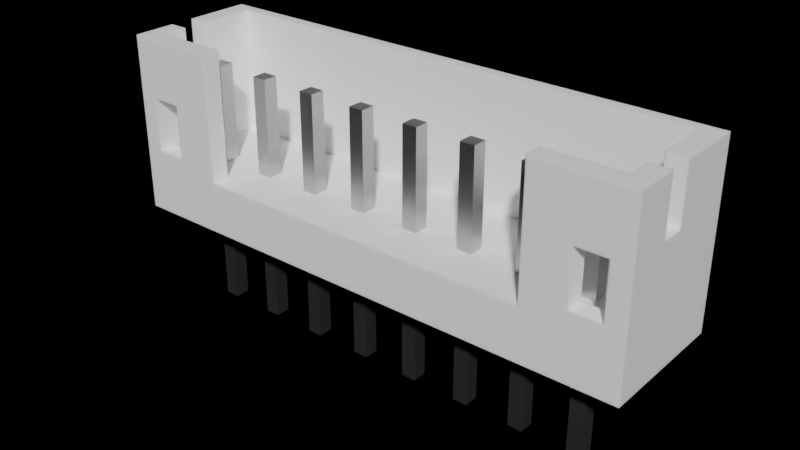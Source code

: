 # Source: B8B-PH-K-SLFSN.blend  (saved by Blender 2.90.8; exported with 4.5.12 LTS)
import bpy
from mathutils import Matrix  # noqa: F401  (used for matrix-valued properties, if any)

bpy.ops.wm.read_factory_settings(use_empty=True)
scene = bpy.context.scene
scene.name = 'Scene'

# ---- collections
col_collection = bpy.data.collections.new('Collection'); scene.collection.children.link(col_collection)

# ---- materials (node trees are filled in below, after node groups)
mat_white_plastic = bpy.data.materials.new('White Plastic')
mat_white_plastic.alpha_threshold = 0.0
mat_white_plastic.diffuse_color = (1.0, 1.0, 1.0, 1.0)
mat_white_plastic.specular_color = (0.18, 0.18, 0.18)
mat_white_plastic.roughness = 0.5
mat_white_plastic.specular_intensity = 0.3
mat_metal = bpy.data.materials.new('Metal')
mat_metal.alpha_threshold = 0.0
mat_metal.diffuse_color = (0.3587, 0.3587, 0.3587, 1.0)
mat_metal.specular_color = (0.2597, 0.2597, 0.2597)
mat_metal.roughness = 0.5
mat_metal.specular_intensity = 0.1643

# ---- node groups
ng_metallic = bpy.data.node_groups.new('Metallic', 'ShaderNodeTree')
_s = ng_metallic.interface.new_socket(name='BSDF', in_out='OUTPUT', socket_type='NodeSocketShader')
_s = ng_metallic.interface.new_socket(name='Base Color', in_out='INPUT', socket_type='NodeSocketColor')
_s.default_value = (0.5906, 0.5906, 0.5906, 1.0)
_N = ng_metallic.nodes; _L = ng_metallic.links
n0 = _N.new('ShaderNodeBsdfPrincipled'); n0.name = 'Principled BSDF'; n0.location = (0, 0)
n0.width = 150
n0.subsurface_method = 'BURLEY'
n0.inputs[1].default_value = 1.0
n0.inputs[2].default_value = 0.4
n0.inputs[3].default_value = 1.45
n0.inputs[9].default_value = (1.0, 1.0, 1.0)
n0.inputs[27].default_value = (0.0, 0.0, 0.0, 1.0)
n0.inputs[28].default_value = 1.0
n1 = _N.new('NodeGroupInput'); n1.name = 'Group Input'; n1.location = (-200, 0)
n2 = _N.new('NodeGroupOutput'); n2.name = 'Group Output'; n2.location = (200, 0)
_L.new(n0.outputs[0], n2.inputs[0])
_L.new(n1.outputs[0], n0.inputs[0])
n2.is_active_output = True

# ---- material node trees
mat_white_plastic.use_nodes = True; mat_white_plastic.node_tree.nodes.clear()
_N = mat_white_plastic.node_tree.nodes; _L = mat_white_plastic.node_tree.links
n0 = _N.new('ShaderNodeSubsurfaceScattering'); n0.name = 'Subsurface Scattering'; n0.location = (-30, 367)
n0.inputs[0].default_value = (1.0, 1.0, 1.0, 1.0)
n0.inputs[1].default_value = 0.1
n0.inputs[2].default_value = (1.0, 1.0, 1.0)
n1 = _N.new('ShaderNodeOutputMaterial'); n1.name = 'Material Output'; n1.location = (211, 314)
_L.new(n0.outputs[0], n1.inputs[0])
n1.is_active_output = True
mat_metal.use_nodes = True; mat_metal.node_tree.nodes.clear()
_N = mat_metal.node_tree.nodes; _L = mat_metal.node_tree.links
n0 = _N.new('ShaderNodeOutputMaterial'); n0.name = 'Material Output'; n0.location = (300, 300)
n1 = _N.new('ShaderNodeGroup'); n1.name = 'Metallic'; n1.location = (-10, 195)
n1.label = 'Metallic'
n1.node_tree = ng_metallic
n1.inputs[0].default_value = (0.5906, 0.5906, 0.5906, 1.0)
_L.new(n1.outputs[0], n0.inputs[0])
n0.is_active_output = True

# ---- world
world_world = bpy.data.worlds.new('World'); scene.world = world_world
world_world.use_nodes = True; world_world.node_tree.nodes.clear()
_N = world_world.node_tree.nodes; _L = world_world.node_tree.links
n0 = _N.new('ShaderNodeOutputWorld'); n0.name = 'World Output'; n0.location = (300, 300)
n0.is_active_output = True
world_world.color = (0.05088, 0.05088, 0.05088)
world_world.use_sun_shadow = False
world_world.sun_shadow_jitter_overblur = 0.0

# ---- meshes
me_b8b_ph_k_slfsn = bpy.data.meshes.new('B8B-PH-K-SLFSN')
me_b8b_ph_k_slfsn.from_pydata([(-7.25, -0.3111, -1.36e-08), (-7.25, 0.1889, 8.257e-09), (-7.25, 0.1889, -3.4), (-7.25, -0.3111, -3.4), (-6.75, -0.3111, -3.4), (-6.75, 0.1889, -3.4), (-6.75, 0.1889, 8.257e-09), (-6.75, -0.3111, -1.36e-08), (8.95, -1.761, -7.698e-08), (6.75, -0.3111, -1.36e-08), (7.25, -0.3111, -1.36e-08), (7.25, 0.1889, 8.257e-09), (6.75, 0.1889, 8.257e-09), (8.95, 2.739, 1.197e-07), (5.25, -0.3111, -1.36e-08), (4.75, -0.3111, -1.36e-08), (5.25, 0.1889, 8.257e-09), (4.75, 0.1889, 8.257e-09), (3.25, -0.3111, -1.36e-08), (2.75, -0.3111, -1.36e-08), (3.25, 0.1889, 8.257e-09), (2.75, 0.1889, 8.257e-09), (1.25, -0.3111, -1.36e-08), (1.25, 0.1889, 8.257e-09), (0.75, 0.1889, 8.257e-09), (0.75, -0.3111, -1.36e-08), (-0.75, 0.1889, 8.257e-09), (-0.75, -0.3111, -1.36e-08), (-1.25, -0.3111, -1.36e-08), (-2.75, 0.1889, 8.257e-09), (-1.25, 0.1889, 8.257e-09), (-2.75, -0.3111, -1.36e-08), (-3.25, -0.3111, -1.36e-08), (-4.75, 0.1889, 8.257e-09), (-3.25, 0.1889, 8.257e-09), (-4.75, -0.3111, -1.36e-08), (-5.25, -0.3111, -1.36e-08), (-5.25, 0.1889, 8.257e-09), (-8.95, -1.761, -7.698e-08), (-8.95, 2.739, 1.197e-07), (2.75, -0.3111, -3.4), (3.25, -0.3111, -3.4), (-2.75, 0.1889, -3.4), (-3.25, 0.1889, -3.4), (2.75, 0.1889, -3.4), (7.25, 0.1889, -3.4), (6.75, 0.1889, -3.4), (-0.75, 0.1889, -3.4), (-1.25, 0.1889, -3.4), (-4.75, -0.3111, -3.4), (-4.75, 0.1889, -3.4), (3.25, 0.1889, -3.4), (-5.25, 0.1889, -3.4), (8.3, -1.761, 2.2), (7.3, -1.761, 2.2), (5.8, -1.761, 1.75), (7.3, -1.761, 4.0), (8.3, -1.761, 4.0), (8.95, -1.761, 6.0), (5.8, -1.761, 6.0), (-5.8, -1.761, 1.75), (-7.3, -1.761, 2.2), (-8.3, -1.761, 2.2), (-7.3, -1.761, 4.0), (-5.8, -1.761, 6.0), (-8.95, -1.761, 6.0), (-8.3, -1.761, 4.0), (5.25, -0.3111, -3.4), (5.25, 0.1889, -3.4), (-8.95, -0.3111, 4.1), (-8.95, 0.4889, 4.1), (-8.95, -0.3111, 6.0), (-8.95, 0.4889, 6.0), (-8.95, 2.739, 6.0), (4.75, 0.1889, -3.4), (-1.25, -0.3111, -3.4), (-0.75, -0.3111, -3.4), (-3.25, -0.3111, -3.4), (-2.75, -0.3111, -3.4), (-5.25, -0.3111, -3.4), (6.75, -0.3111, -3.4), (7.25, -0.3111, -3.4), (4.75, -0.3111, -3.4), (8.95, -0.3111, 4.1), (8.95, 0.4889, 4.1), (8.95, -0.3111, 6.0), (8.95, 2.739, 6.0), (8.95, 0.4889, 6.0), (1.25, 0.1889, -3.4), (0.75, 0.1889, -3.4), (0.75, -0.3111, -3.4), (1.25, -0.3111, -3.4), (-7.3, -1.161, 4.0), (-7.3, -1.161, 2.2), (-8.3, -1.161, 6.0), (-8.3, -0.3111, 6.0), (-5.8, -1.161, 6.0), (7.25, 0.1889, 1.75), (8.3, -1.161, 1.75), (8.3, 2.339, 1.75), (6.75, 0.1889, 1.75), (7.25, -0.3111, 1.75), (5.25, 0.1889, 1.75), (4.75, 0.1889, 1.75), (5.25, -0.3111, 1.75), (6.75, -0.3111, 1.75), (5.8, -1.161, 1.75), (4.75, -0.3111, 1.75), (3.25, 0.1889, 1.75), (2.75, 0.1889, 1.75), (3.25, -0.3111, 1.75), (2.75, -0.3111, 1.75), (1.25, 0.1889, 1.75), (1.25, -0.3111, 1.75), (0.75, 0.1889, 1.75), (0.75, -0.3111, 1.75), (-0.75, -0.3111, 1.75), (-0.75, 0.1889, 1.75), (-1.25, 0.1889, 1.75), (-2.75, -0.3111, 1.75), (-1.25, -0.3111, 1.75), (-2.75, 0.1889, 1.75), (-4.75, 0.1889, 1.75), (-4.75, -0.3111, 1.75), (-3.25, 0.1889, 1.75), (-3.25, -0.3111, 1.75), (-8.3, 2.339, 1.75), (-5.25, 0.1889, 1.75), (-6.75, 0.1889, 1.75), (-5.25, -0.3111, 1.75), (-5.8, -1.161, 1.75), (-7.25, 0.1889, 1.75), (-6.75, -0.3111, 1.75), (-8.3, -1.161, 1.75), (-7.25, -0.3111, 1.75), (-8.3, -1.161, 2.2), (-8.3, 0.4889, 4.1), (-8.3, 2.339, 6.0), (-8.3, -0.3111, 4.1), (-8.3, -1.161, 4.0), (-8.3, 0.4889, 6.0), (7.3, -1.161, 2.2), (7.3, -1.161, 4.0), (5.8, -1.161, 6.0), (8.3, -1.161, 4.0), (8.3, -1.161, 2.2), (8.3, -0.3111, 4.1), (8.3, 0.4889, 4.1), (8.3, -1.161, 6.0), (8.3, -0.3111, 6.0), (8.3, 0.4889, 6.0), (8.3, 2.339, 6.0), (-1.25, 0.1889, 5.05), (-0.75, 0.1889, 5.05), (6.75, 0.1889, 5.05), (7.25, 0.1889, 5.05), (-6.75, 0.1889, 5.05), (-6.75, -0.3111, 5.05), (0.75, -0.3111, 5.05), (0.75, 0.1889, 5.05), (1.25, -0.3111, 5.05), (-3.25, -0.3111, 5.05), (-3.25, 0.1889, 5.05), (-4.75, 0.1889, 5.05), (-4.75, -0.3111, 5.05), (3.25, 0.1889, 5.05), (3.25, -0.3111, 5.05), (5.25, 0.1889, 5.05), (5.25, -0.3111, 5.05), (-2.75, -0.3111, 5.05), (-7.25, -0.3111, 5.05), (-7.25, 0.1889, 5.05), (-5.25, -0.3111, 5.05), (-5.25, 0.1889, 5.05), (2.75, -0.3111, 5.05), (2.75, 0.1889, 5.05), (1.25, 0.1889, 5.05), (4.75, -0.3111, 5.05), (4.75, 0.1889, 5.05), (-0.75, -0.3111, 5.05), (-2.75, 0.1889, 5.05), (7.25, -0.3111, 5.05), (6.75, -0.3111, 5.05), (-1.25, -0.3111, 5.05)], [], [(0, 1, 2), (0, 2, 3), (3, 2, 4), (4, 2, 5), (1, 6, 5), (1, 5, 2), (7, 0, 3), (7, 3, 4), (8, 9, 10), (10, 11, 8), (12, 13, 11), (11, 13, 8), (8, 14, 9), (8, 15, 14), (9, 16, 12), (14, 16, 9), (12, 16, 13), (16, 17, 13), (15, 18, 17), (8, 18, 15), (8, 19, 18), (18, 20, 17), (17, 20, 13), (20, 21, 13), (19, 22, 21), (22, 23, 21), (21, 23, 13), (23, 24, 13), (25, 26, 24), (27, 26, 25), (28, 29, 30), (31, 29, 28), (32, 33, 34), (35, 33, 32), (36, 6, 37), (7, 6, 36), (7, 38, 0), (35, 38, 36), (31, 38, 32), (32, 38, 35), (36, 38, 7), (38, 1, 0), (38, 39, 1), (6, 39, 37), (1, 39, 6), (37, 39, 33), (34, 39, 29), (30, 39, 26), (29, 39, 30), (33, 39, 34), (39, 13, 26), (26, 13, 24), (8, 38, 19), (19, 38, 22), (22, 38, 25), (25, 38, 27), (27, 38, 28), (28, 38, 31), (6, 7, 4), (6, 4, 5), (18, 19, 40), (18, 40, 41), (34, 29, 42), (34, 42, 43), (19, 21, 44), (19, 44, 40), (12, 11, 45), (12, 45, 46), (30, 26, 47), (30, 47, 48), (33, 35, 49), (33, 49, 50), (20, 18, 41), (20, 41, 51), (37, 33, 50), (37, 50, 52), (53, 54, 8), (54, 55, 8), (54, 56, 55), (57, 58, 56), (53, 58, 57), (8, 58, 53), (58, 59, 56), (56, 59, 55), (55, 60, 8), (60, 38, 8), (60, 61, 38), (61, 62, 38), (60, 63, 61), (60, 64, 63), (63, 65, 66), (66, 65, 62), (62, 65, 38), (64, 65, 63), (16, 14, 67), (16, 67, 68), (38, 65, 69), (38, 70, 39), (69, 70, 38), (65, 71, 69), (72, 73, 70), (70, 73, 39), (17, 16, 68), (17, 68, 74), (27, 28, 75), (27, 75, 76), (31, 32, 77), (31, 77, 78), (35, 36, 79), (35, 79, 49), (10, 9, 80), (10, 80, 81), (14, 15, 82), (14, 82, 67), (28, 30, 48), (28, 48, 75), (58, 8, 83), (84, 8, 13), (84, 83, 8), (85, 58, 83), (86, 87, 84), (86, 84, 13), (24, 23, 88), (24, 88, 89), (26, 27, 76), (26, 76, 47), (32, 34, 43), (32, 43, 77), (29, 31, 78), (29, 78, 42), (36, 37, 52), (36, 52, 79), (73, 86, 39), (39, 86, 13), (9, 12, 46), (9, 46, 80), (11, 10, 81), (11, 81, 45), (15, 17, 74), (15, 74, 82), (21, 20, 51), (21, 51, 44), (22, 25, 90), (22, 90, 91), (25, 24, 89), (25, 89, 90), (23, 22, 91), (23, 91, 88), (40, 44, 41), (41, 44, 51), (77, 43, 78), (78, 43, 42), (80, 46, 81), (81, 46, 45), (75, 48, 76), (76, 48, 47), (79, 52, 49), (49, 52, 50), (63, 92, 61), (61, 92, 93), (71, 94, 95), (96, 94, 64), (94, 65, 64), (71, 65, 94), (97, 98, 99), (99, 100, 97), (97, 101, 98), (99, 102, 100), (99, 103, 102), (100, 104, 105), (102, 104, 100), (104, 106, 105), (104, 107, 106), (107, 55, 106), (99, 108, 103), (99, 109, 108), (103, 110, 107), (108, 110, 103), (107, 110, 55), (110, 111, 55), (99, 112, 109), (109, 113, 111), (112, 113, 109), (111, 113, 55), (99, 114, 112), (113, 115, 55), (114, 116, 115), (117, 116, 114), (115, 116, 55), (118, 119, 120), (121, 119, 118), (122, 123, 124), (124, 123, 125), (124, 126, 122), (122, 126, 127), (121, 126, 124), (117, 126, 118), (118, 126, 121), (127, 128, 129), (126, 128, 127), (129, 130, 123), (126, 131, 128), (128, 132, 129), (129, 132, 130), (123, 60, 125), (130, 60, 123), (125, 60, 119), (120, 60, 116), (119, 60, 120), (116, 60, 55), (131, 133, 134), (126, 133, 131), (99, 126, 114), (114, 126, 117), (106, 98, 101), (106, 101, 105), (133, 130, 134), (134, 130, 132), (126, 135, 133), (126, 136, 135), (126, 137, 136), (136, 138, 135), (135, 139, 62), (138, 139, 135), (137, 140, 136), (139, 66, 62), (95, 94, 138), (138, 94, 139), (141, 56, 54), (142, 56, 141), (143, 106, 59), (59, 106, 55), (57, 144, 53), (53, 144, 145), (144, 146, 145), (145, 99, 98), (146, 147, 145), (145, 147, 99), (144, 148, 146), (148, 149, 146), (150, 151, 147), (147, 151, 99), (93, 135, 61), (61, 135, 62), (145, 54, 53), (141, 54, 145), (66, 139, 63), (63, 139, 92), (57, 56, 144), (56, 142, 144), (130, 96, 60), (60, 96, 64), (149, 148, 85), (85, 148, 58), (143, 59, 148), (148, 59, 58), (67, 82, 68), (82, 74, 68), (151, 87, 86), (151, 150, 87), (137, 72, 140), (73, 72, 137), (86, 73, 151), (151, 73, 137), (70, 69, 136), (136, 69, 138), (72, 70, 140), (140, 70, 136), (71, 95, 69), (69, 95, 138), (149, 85, 146), (146, 85, 83), (87, 147, 84), (150, 147, 87), (84, 146, 83), (147, 146, 84), (91, 90, 88), (90, 89, 88), (135, 93, 133), (93, 130, 133), (93, 92, 130), (139, 94, 92), (92, 96, 130), (94, 96, 92), (152, 117, 118), (152, 153, 117), (154, 97, 100), (154, 155, 97), (156, 132, 128), (156, 157, 132), (158, 114, 115), (158, 159, 114), (160, 115, 113), (160, 158, 115), (161, 124, 125), (161, 162, 124), (163, 123, 122), (163, 164, 123), (165, 110, 108), (165, 166, 110), (167, 104, 102), (167, 168, 104), (169, 125, 119), (169, 161, 125), (170, 131, 134), (170, 171, 131), (172, 127, 129), (172, 173, 127), (174, 109, 111), (174, 175, 109), (159, 112, 114), (159, 176, 112), (157, 134, 132), (157, 170, 134), (177, 103, 107), (177, 178, 103), (153, 116, 117), (153, 179, 116), (162, 121, 124), (162, 180, 121), (164, 129, 123), (164, 172, 129), (166, 111, 110), (166, 174, 111), (180, 119, 121), (180, 169, 119), (168, 107, 104), (168, 177, 107), (151, 137, 99), (99, 137, 126), (141, 98, 106), (141, 145, 98), (106, 142, 141), (106, 143, 142), (142, 148, 144), (143, 148, 142), (155, 101, 97), (155, 181, 101), (173, 122, 127), (173, 163, 122), (171, 128, 131), (171, 156, 128), (182, 100, 105), (182, 154, 100), (183, 118, 120), (183, 152, 118), (178, 102, 103), (178, 167, 102), (175, 108, 109), (175, 165, 108), (181, 105, 101), (181, 182, 105), (179, 120, 116), (179, 183, 120), (176, 113, 112), (176, 160, 113), (152, 179, 153), (152, 183, 179), (154, 181, 155), (154, 182, 181), (171, 157, 156), (171, 170, 157), (158, 160, 176), (159, 158, 176), (162, 169, 180), (162, 161, 169), (173, 164, 163), (173, 172, 164), (175, 166, 165), (175, 174, 166), (178, 168, 167), (178, 177, 168)])
me_b8b_ph_k_slfsn.polygons.foreach_set('material_index', [1, 1, 1, 1, 1, 1, 1, 1, 0, 0, 0, 0, 0, 0, 0, 0, 0, 0, 0, 0, 0, 0, 0, 0, 0, 0, 0, 0, 0, 0, 0, 0, 0, 0, 0, 0, 0, 0, 0, 0, 0, 0, 0, 0, 0, 0, 0, 0, 0, 0, 0, 0, 0, 0, 0, 0, 0, 0, 1, 1, 1, 1, 1, 1, 1, 1, 1, 1, 1, 1, 1, 1, 1, 1, 1, 1, 0, 0, 0, 0, 0, 0, 0, 0, 0, 0, 0, 0, 0, 0, 0, 0, 0, 0, 1, 1, 0, 0, 0, 0, 0, 0, 1, 1, 1, 1, 1, 1, 1, 1, 1, 1, 1, 1, 1, 1, 0, 0, 0, 0, 0, 0, 1, 1, 1, 1, 1, 1, 1, 1, 1, 1, 0, 0, 1, 1, 1, 1, 1, 1, 1, 1, 1, 1, 1, 1, 1, 1, 1, 1, 1, 1, 1, 1, 1, 1, 1, 1, 0, 0, 0, 0, 0, 0, 0, 0, 0, 0, 0, 0, 0, 0, 0, 0, 0, 0, 0, 0, 0, 0, 0, 0, 0, 0, 0, 0, 0, 0, 0, 0, 0, 0, 0, 0, 0, 0, 0, 0, 0, 0, 0, 0, 0, 0, 0, 0, 0, 0, 0, 0, 0, 0, 0, 0, 0, 0, 0, 0, 0, 0, 0, 0, 0, 0, 0, 0, 0, 0, 0, 0, 0, 0, 0, 0, 0, 0, 0, 0, 0, 0, 0, 0, 0, 0, 0, 0, 0, 0, 0, 0, 0, 0, 0, 0, 0, 0, 1, 1, 0, 0, 0, 0, 0, 0, 0, 0, 0, 0, 0, 0, 0, 0, 0, 0, 0, 0, 1, 1, 0, 0, 0, 0, 0, 0, 1, 1, 1, 1, 1, 1, 1, 1, 1, 1, 1, 1, 1, 1, 1, 1, 1, 1, 1, 1, 1, 1, 1, 1, 1, 1, 1, 1, 1, 1, 1, 1, 1, 1, 1, 1, 1, 1, 1, 1, 1, 1, 1, 1, 0, 0, 0, 0, 0, 0, 0, 0, 1, 1, 1, 1, 1, 1, 1, 1, 1, 1, 1, 1, 1, 1, 1, 1, 1, 1, 1, 1, 1, 1, 1, 1, 1, 1, 1, 1, 1, 1, 1, 1, 1, 1, 1, 1])
me_b8b_ph_k_slfsn.materials.append(mat_white_plastic)
me_b8b_ph_k_slfsn.materials.append(mat_metal)
me_b8b_ph_k_slfsn.use_remesh_fix_poles = True
me_b8b_ph_k_slfsn.use_remesh_preserve_attributes = False
me_b8b_ph_k_slfsn.use_mirror_vertex_groups = False
me_b8b_ph_k_slfsn.update()

# ---- objects
ob_b8b_ph_k_slfsn = bpy.data.objects.new('B8B-PH-K-SLFSN', me_b8b_ph_k_slfsn)

# ---- transforms, parenting, visibility, modifiers, constraints
ob_b8b_ph_k_slfsn.location = (0.0, 0.0, 0.0)
ob_b8b_ph_k_slfsn.lineart.crease_threshold = 0.0

# ---- collection membership
col_collection.objects.link(ob_b8b_ph_k_slfsn)

# ---- scene / render settings (as saved in the file)
scene.frame_start = 1; scene.frame_end = 250; scene.frame_set(1)
scene.render.engine = 'CYCLES'
scene.cycles.use_denoising = False
scene.cycles.samples = 128
scene.cycles.sampling_pattern = 'TABULATED_SOBOL'
scene.cycles.use_adaptive_sampling = False
scene.cycles.use_light_tree = False
scene.view_settings.view_transform = 'Filmic'
bpy.context.view_layer.update()

# ---- added for rendering (the .blend has no active camera and no usable light): camera, sun
cam_auto = bpy.data.cameras.new('AutoCamera')
cam_auto.lens = 50.0
cam_auto.sensor_width = 36.0
cam_auto.clip_end = 1000.0
ob_auto_camera = bpy.data.objects.new('AutoCamera', cam_auto)
scene.collection.objects.link(ob_auto_camera)
ob_auto_camera.location = (19.164, -22.5079, 16.6312)
ob_auto_camera.rotation_euler = (1.09748, -7.21219e-08, 0.694738)
scene.camera = ob_auto_camera
light_auto_sun = bpy.data.lights.new('AutoSun', 'SUN')
light_auto_sun.energy = 3.0
light_auto_sun.angle = 0.0523599
ob_auto_sun = bpy.data.objects.new('AutoSun', light_auto_sun)
scene.collection.objects.link(ob_auto_sun)
ob_auto_sun.rotation_euler = (0.872665, 0.174533, 0.523599)
bpy.context.view_layer.update()
